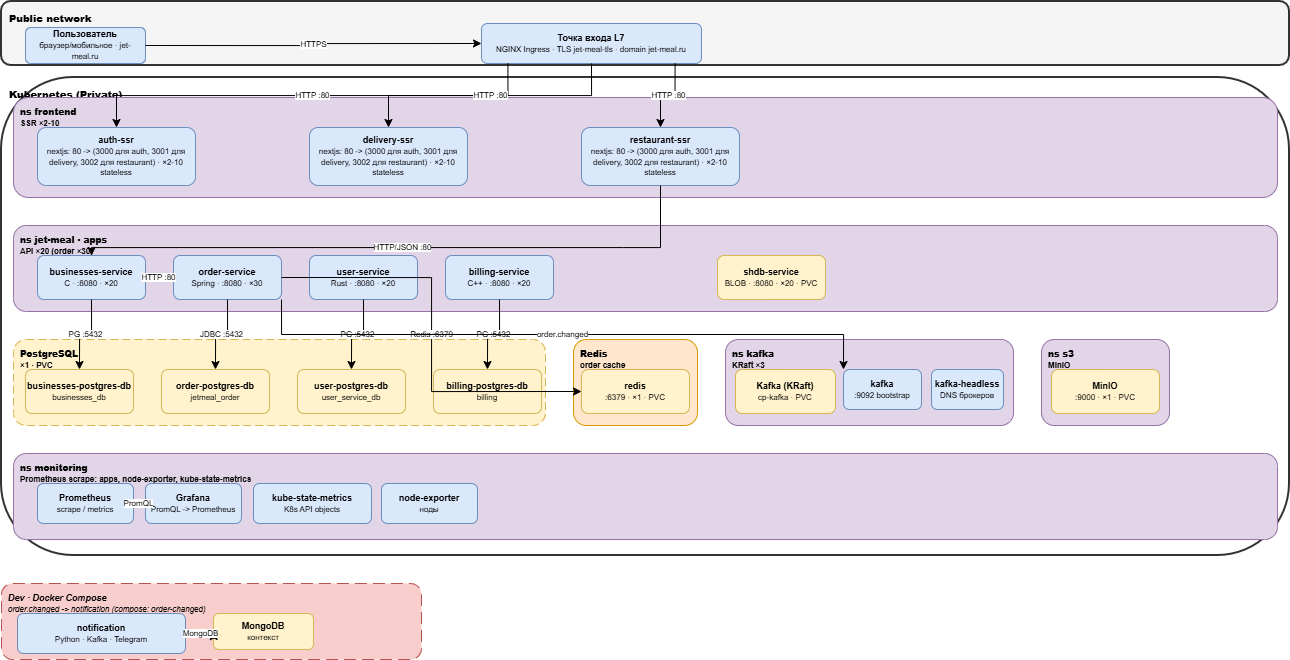

The diagram above was exported from draw.io. Its source (the exported page's mxGraphModel, read from the mxfile embedded in the PNG):
<mxGraphModel dx="1373" dy="749" grid="1" gridSize="10" guides="1" tooltips="1" connect="1" arrows="1" fold="1" page="1" pageScale="1" pageWidth="1320" pageHeight="820" math="0" shadow="0">
  <root>
    <mxCell id="0" />
    <mxCell id="1" parent="0" />
    <mxCell id="2" parent="1" style="rounded=1;whiteSpace=wrap;html=1;fillColor=#f5f5f5;strokeColor=#333333;strokeWidth=2;fontStyle=1;verticalAlign=top;align=left;spacingLeft=6;spacingTop=4;container=1;collapsible=1;fontSize=10;" value="&lt;b&gt;Public network&lt;/b&gt;" vertex="1">
      <mxGeometry height="64" width="1288" x="16" y="12" as="geometry" />
    </mxCell>
    <mxCell id="3" parent="2" style="rounded=1;whiteSpace=wrap;html=1;fillColor=#dae8fc;strokeColor=#6c8ebf;align=center;verticalAlign=middle;fontSize=9;spacing=2;" value="&lt;b&gt;Пользователь&lt;/b&gt;&lt;br/&gt;&lt;font style=&quot;font-size: 8px;&quot;&gt;браузер/мобильное · jet-meal.ru&lt;/font&gt;" vertex="1">
      <mxGeometry height="36" width="120" x="24" y="26" as="geometry" />
    </mxCell>
    <mxCell id="4" parent="2" style="rounded=1;whiteSpace=wrap;html=1;fillColor=#dae8fc;strokeColor=#6c8ebf;align=center;verticalAlign=middle;fontSize=9;spacing=2;" value="&lt;b&gt;Точка входа L7&lt;/b&gt;&lt;br/&gt;&lt;font style=&quot;font-size: 8px;&quot;&gt;NGINX Ingress · TLS jet-meal-tls · domain jet-meal.ru&lt;/font&gt;" vertex="1">
      <mxGeometry height="40" width="220" x="480" y="22" as="geometry" />
    </mxCell>
    <mxCell id="5" parent="1" style="rounded=1;whiteSpace=wrap;html=1;fillColor=#ffffff;strokeColor=#333333;strokeWidth=2;fontStyle=1;verticalAlign=top;align=left;spacingLeft=6;spacingTop=4;container=1;collapsible=1;fontSize=10;" value="&lt;b&gt;Kubernetes (Private)&lt;/b&gt;" vertex="1">
      <mxGeometry height="478" width="1288" x="16" y="88" as="geometry" />
    </mxCell>
    <mxCell id="6" parent="5" style="rounded=1;whiteSpace=wrap;html=1;fillColor=#e1d5e7;strokeColor=#9673a6;strokeWidth=1;fontStyle=1;verticalAlign=top;align=left;spacingLeft=5;spacingTop=3;container=1;collapsible=1;fontSize=9;" value="&lt;b&gt;ns frontend&lt;/b&gt;&lt;br/&gt;&lt;font style=&quot;font-size: 8px;&quot;&gt;SSR ×2-10&lt;/font&gt;" vertex="1">
      <mxGeometry height="100" width="1264" x="12" y="20" as="geometry" />
    </mxCell>
    <mxCell id="7" parent="6" style="rounded=1;whiteSpace=wrap;html=1;fillColor=#dae8fc;strokeColor=#6c8ebf;align=center;verticalAlign=middle;fontSize=9;spacing=2;" value="&lt;b&gt;auth-ssr&lt;/b&gt;&lt;br/&gt;&lt;font style=&quot;font-size: 8px;&quot;&gt;nextjs: 80 -&gt; (3000 для auth, 3001 для delivery, 3002 для restaurant) · ×2-10 stateless&lt;/font&gt;" vertex="1">
      <mxGeometry height="58" width="158" x="24" y="30" as="geometry" />
    </mxCell>
    <mxCell id="8" parent="6" style="rounded=1;whiteSpace=wrap;html=1;fillColor=#dae8fc;strokeColor=#6c8ebf;align=center;verticalAlign=middle;fontSize=9;spacing=2;" value="&lt;b&gt;delivery-ssr&lt;/b&gt;&lt;br/&gt;&lt;font style=&quot;font-size: 8px;&quot;&gt;nextjs: 80 -&gt; (3000 для auth, 3001 для delivery, 3002 для restaurant) · ×2-10 stateless&lt;/font&gt;" vertex="1">
      <mxGeometry height="58" width="158" x="296" y="30" as="geometry" />
    </mxCell>
    <mxCell id="9" parent="6" style="rounded=1;whiteSpace=wrap;html=1;fillColor=#dae8fc;strokeColor=#6c8ebf;align=center;verticalAlign=middle;fontSize=9;spacing=2;" value="&lt;b&gt;restaurant-ssr&lt;/b&gt;&lt;br/&gt;&lt;font style=&quot;font-size: 8px;&quot;&gt;nextjs: 80 -&gt; (3000 для auth, 3001 для delivery, 3002 для restaurant) · ×2-10 stateless&lt;/font&gt;" vertex="1">
      <mxGeometry height="58" width="158" x="568" y="30" as="geometry" />
    </mxCell>
    <mxCell id="10" parent="5" style="rounded=1;whiteSpace=wrap;html=1;fillColor=#e1d5e7;strokeColor=#9673a6;strokeWidth=1;fontStyle=1;verticalAlign=top;align=left;spacingLeft=5;spacingTop=3;container=1;collapsible=1;fontSize=9;" value="&lt;b&gt;ns jet-meal · apps&lt;/b&gt;&lt;br/&gt;&lt;font style=&quot;font-size: 8px;&quot;&gt;API ×20 (order ×30)&lt;/font&gt;" vertex="1">
      <mxGeometry height="86" width="1264" x="12" y="148" as="geometry" />
    </mxCell>
    <mxCell id="11" parent="10" style="rounded=1;whiteSpace=wrap;html=1;fillColor=#dae8fc;strokeColor=#6c8ebf;align=center;verticalAlign=middle;fontSize=9;spacing=2;" value="&lt;b&gt;businesses-service&lt;/b&gt;&lt;br/&gt;&lt;font style=&quot;font-size: 8px;&quot;&gt;C · :8080 · ×20&lt;/font&gt;" vertex="1">
      <mxGeometry height="44" width="108" x="24" y="30" as="geometry" />
    </mxCell>
    <mxCell id="12" parent="10" style="rounded=1;whiteSpace=wrap;html=1;fillColor=#dae8fc;strokeColor=#6c8ebf;align=center;verticalAlign=middle;fontSize=9;spacing=2;" value="&lt;b&gt;order-service&lt;/b&gt;&lt;br/&gt;&lt;font style=&quot;font-size: 8px;&quot;&gt;Spring · :8080 · ×30&lt;/font&gt;" vertex="1">
      <mxGeometry height="44" width="108" x="160" y="30" as="geometry" />
    </mxCell>
    <mxCell id="13" parent="10" style="rounded=1;whiteSpace=wrap;html=1;fillColor=#dae8fc;strokeColor=#6c8ebf;align=center;verticalAlign=middle;fontSize=9;spacing=2;" value="&lt;b&gt;user-service&lt;/b&gt;&lt;br/&gt;&lt;font style=&quot;font-size: 8px;&quot;&gt;Rust · :8080 · ×20&lt;/font&gt;" vertex="1">
      <mxGeometry height="44" width="108" x="296" y="30" as="geometry" />
    </mxCell>
    <mxCell id="14" parent="10" style="rounded=1;whiteSpace=wrap;html=1;fillColor=#dae8fc;strokeColor=#6c8ebf;align=center;verticalAlign=middle;fontSize=9;spacing=2;" value="&lt;b&gt;billing-service&lt;/b&gt;&lt;br/&gt;&lt;font style=&quot;font-size: 8px;&quot;&gt;C++ · :8080 · ×20&lt;/font&gt;" vertex="1">
      <mxGeometry height="44" width="108" x="432" y="30" as="geometry" />
    </mxCell>
    <mxCell id="15" parent="10" style="rounded=1;whiteSpace=wrap;html=1;fillColor=#fff2cc;strokeColor=#d6b656;align=center;verticalAlign=middle;fontSize=9;spacing=2;" value="&lt;b&gt;shdb-service&lt;/b&gt;&lt;br/&gt;&lt;font style=&quot;font-size: 8px;&quot;&gt;BLOB · :8080 · ×20 · PVC&lt;/font&gt;" vertex="1">
      <mxGeometry height="44" width="108" x="704" y="30" as="geometry" />
    </mxCell>
    <mxCell id="16" parent="5" style="rounded=1;whiteSpace=wrap;html=1;fillColor=#fff2cc;strokeColor=#d6b656;strokeWidth=1;dashed=1;dashPattern=8 4;fontStyle=1;verticalAlign=top;align=left;spacingLeft=5;spacingTop=3;container=1;collapsible=1;fontSize=9;" value="&lt;b&gt;PostgreSQL&lt;/b&gt;&lt;br/&gt;&lt;font style=&quot;font-size: 8px;&quot;&gt;×1 · PVC&lt;/font&gt;" vertex="1">
      <mxGeometry height="86" width="532" x="12" y="262" as="geometry" />
    </mxCell>
    <mxCell id="17" parent="16" style="rounded=1;whiteSpace=wrap;html=1;fillColor=#fff2cc;strokeColor=#d6b656;align=center;verticalAlign=middle;fontSize=9;spacing=2;" value="&lt;b&gt;businesses-postgres-db&lt;/b&gt;&lt;br/&gt;&lt;font style=&quot;font-size: 8px;&quot;&gt;businesses_db&lt;/font&gt;" vertex="1">
      <mxGeometry height="44" width="108" x="12" y="30" as="geometry" />
    </mxCell>
    <mxCell id="18" parent="16" style="rounded=1;whiteSpace=wrap;html=1;fillColor=#fff2cc;strokeColor=#d6b656;align=center;verticalAlign=middle;fontSize=9;spacing=2;" value="&lt;b&gt;order-postgres-db&lt;/b&gt;&lt;br/&gt;&lt;font style=&quot;font-size: 8px;&quot;&gt;jetmeal_order&lt;/font&gt;" vertex="1">
      <mxGeometry height="44" width="108" x="148" y="30" as="geometry" />
    </mxCell>
    <mxCell id="19" parent="16" style="rounded=1;whiteSpace=wrap;html=1;fillColor=#fff2cc;strokeColor=#d6b656;align=center;verticalAlign=middle;fontSize=9;spacing=2;" value="&lt;b&gt;user-postgres-db&lt;/b&gt;&lt;br/&gt;&lt;font style=&quot;font-size: 8px;&quot;&gt;user_service_db&lt;/font&gt;" vertex="1">
      <mxGeometry height="44" width="108" x="284" y="30" as="geometry" />
    </mxCell>
    <mxCell id="20" parent="16" style="rounded=1;whiteSpace=wrap;html=1;fillColor=#fff2cc;strokeColor=#d6b656;align=center;verticalAlign=middle;fontSize=9;spacing=2;" value="&lt;b&gt;billing-postgres-db&lt;/b&gt;&lt;br/&gt;&lt;font style=&quot;font-size: 8px;&quot;&gt;billing&lt;/font&gt;" vertex="1">
      <mxGeometry height="44" width="108" x="420" y="30" as="geometry" />
    </mxCell>
    <mxCell id="21" parent="5" style="rounded=1;whiteSpace=wrap;html=1;fillColor=#ffe6cc;strokeColor=#d79b00;strokeWidth=1;fontStyle=1;verticalAlign=top;align=left;spacingLeft=5;spacingTop=3;container=1;collapsible=1;fontSize=9;" value="&lt;b&gt;Redis&lt;/b&gt;&lt;br/&gt;&lt;font style=&quot;font-size: 8px;&quot;&gt;order cache&lt;/font&gt;" vertex="1">
      <mxGeometry height="86" width="124" x="572" y="262" as="geometry" />
    </mxCell>
    <mxCell id="22" parent="21" style="rounded=1;whiteSpace=wrap;html=1;fillColor=#fff2cc;strokeColor=#d6b656;align=center;verticalAlign=middle;fontSize=9;spacing=2;" value="&lt;b&gt;redis&lt;/b&gt;&lt;br/&gt;&lt;font style=&quot;font-size: 8px;&quot;&gt;:6379 · ×1 · PVC&lt;/font&gt;" vertex="1">
      <mxGeometry height="44" width="108" x="8" y="30" as="geometry" />
    </mxCell>
    <mxCell id="23" parent="5" style="rounded=1;whiteSpace=wrap;html=1;fillColor=#e1d5e7;strokeColor=#9673a6;strokeWidth=1;fontStyle=1;verticalAlign=top;align=left;spacingLeft=5;spacingTop=3;container=1;collapsible=1;fontSize=9;" value="&lt;b&gt;ns kafka&lt;/b&gt;&lt;br/&gt;&lt;font style=&quot;font-size: 8px;&quot;&gt;KRaft ×3&lt;/font&gt;" vertex="1">
      <mxGeometry height="86" width="288" x="724" y="262" as="geometry" />
    </mxCell>
    <mxCell id="24" parent="23" style="rounded=1;whiteSpace=wrap;html=1;fillColor=#fff2cc;strokeColor=#d6b656;align=center;verticalAlign=middle;fontSize=9;spacing=2;" value="&lt;b&gt;Kafka (KRaft)&lt;/b&gt;&lt;br/&gt;&lt;font style=&quot;font-size: 8px;&quot;&gt;cp-kafka · PVC&lt;/font&gt;" vertex="1">
      <mxGeometry height="44" width="100" x="10" y="30" as="geometry" />
    </mxCell>
    <mxCell id="25" parent="23" style="rounded=1;whiteSpace=wrap;html=1;fillColor=#dae8fc;strokeColor=#6c8ebf;align=center;verticalAlign=middle;fontSize=9;spacing=2;" value="&lt;b&gt;kafka&lt;/b&gt;&lt;br/&gt;&lt;font style=&quot;font-size: 8px;&quot;&gt;:9092 bootstrap&lt;/font&gt;" vertex="1">
      <mxGeometry height="40" width="78" x="118" y="30" as="geometry" />
    </mxCell>
    <mxCell id="26" parent="23" style="rounded=1;whiteSpace=wrap;html=1;fillColor=#dae8fc;strokeColor=#6c8ebf;align=center;verticalAlign=middle;fontSize=9;spacing=2;" value="&lt;b&gt;kafka-headless&lt;/b&gt;&lt;br/&gt;&lt;font style=&quot;font-size: 8px;&quot;&gt;DNS брокеров&lt;/font&gt;" vertex="1">
      <mxGeometry height="40" width="72" x="206" y="30" as="geometry" />
    </mxCell>
    <mxCell id="27" parent="5" style="rounded=1;whiteSpace=wrap;html=1;fillColor=#e1d5e7;strokeColor=#9673a6;strokeWidth=1;fontStyle=1;verticalAlign=top;align=left;spacingLeft=5;spacingTop=3;container=1;collapsible=1;fontSize=9;" value="&lt;b&gt;ns s3&lt;/b&gt;&lt;br/&gt;&lt;font style=&quot;font-size: 8px;&quot;&gt;MinIO&lt;/font&gt;" vertex="1">
      <mxGeometry height="86" width="128" x="1040" y="262" as="geometry" />
    </mxCell>
    <mxCell id="28" parent="27" style="rounded=1;whiteSpace=wrap;html=1;fillColor=#fff2cc;strokeColor=#d6b656;align=center;verticalAlign=middle;fontSize=9;spacing=2;" value="&lt;b&gt;MinIO&lt;/b&gt;&lt;br/&gt;&lt;font style=&quot;font-size: 8px;&quot;&gt;:9000 · ×1 · PVC&lt;/font&gt;" vertex="1">
      <mxGeometry height="44" width="108" x="10" y="30" as="geometry" />
    </mxCell>
    <mxCell id="29" parent="5" style="rounded=1;whiteSpace=wrap;html=1;fillColor=#e1d5e7;strokeColor=#9673a6;strokeWidth=1;fontStyle=1;verticalAlign=top;align=left;spacingLeft=5;spacingTop=3;container=1;collapsible=1;fontSize=9;" value="&lt;b&gt;ns monitoring&lt;/b&gt;&lt;br/&gt;&lt;font style=&quot;font-size: 8px;&quot;&gt;Prometheus scrape: apps, node-exporter, kube-state-metrics&lt;/font&gt;" vertex="1">
      <mxGeometry height="86" width="1264" x="12" y="376" as="geometry" />
    </mxCell>
    <mxCell id="30" parent="29" style="rounded=1;whiteSpace=wrap;html=1;fillColor=#dae8fc;strokeColor=#6c8ebf;align=center;verticalAlign=middle;fontSize=9;spacing=2;" value="&lt;b&gt;Prometheus&lt;/b&gt;&lt;br/&gt;&lt;font style=&quot;font-size: 8px;&quot;&gt;scrape / metrics&lt;/font&gt;" vertex="1">
      <mxGeometry height="40" width="96" x="24" y="30" as="geometry" />
    </mxCell>
    <mxCell id="31" parent="29" style="rounded=1;whiteSpace=wrap;html=1;fillColor=#dae8fc;strokeColor=#6c8ebf;align=center;verticalAlign=middle;fontSize=9;spacing=2;" value="&lt;b&gt;Grafana&lt;/b&gt;&lt;br/&gt;&lt;font style=&quot;font-size: 8px;&quot;&gt;PromQL -&gt; Prometheus&lt;/font&gt;" vertex="1">
      <mxGeometry height="40" width="96" x="132" y="30" as="geometry" />
    </mxCell>
    <mxCell id="32" parent="29" style="rounded=1;whiteSpace=wrap;html=1;fillColor=#dae8fc;strokeColor=#6c8ebf;align=center;verticalAlign=middle;fontSize=9;spacing=2;" value="&lt;b&gt;kube-state-metrics&lt;/b&gt;&lt;br/&gt;&lt;font style=&quot;font-size: 8px;&quot;&gt;K8s API objects&lt;/font&gt;" vertex="1">
      <mxGeometry height="40" width="118" x="240" y="30" as="geometry" />
    </mxCell>
    <mxCell id="33" parent="29" style="rounded=1;whiteSpace=wrap;html=1;fillColor=#dae8fc;strokeColor=#6c8ebf;align=center;verticalAlign=middle;fontSize=9;spacing=2;" value="&lt;b&gt;node-exporter&lt;/b&gt;&lt;br/&gt;&lt;font style=&quot;font-size: 8px;&quot;&gt;ноды&lt;/font&gt;" vertex="1">
      <mxGeometry height="40" width="96" x="368" y="30" as="geometry" />
    </mxCell>
    <mxCell id="34" parent="1" style="rounded=1;whiteSpace=wrap;html=1;fillColor=#f8cecc;strokeColor=#b85450;strokeWidth=1;dashed=1;dashPattern=12 6;fontStyle=2;verticalAlign=top;align=left;spacingLeft=5;spacingTop=3;container=1;collapsible=1;fontSize=9;" value="&lt;b&gt;Dev · Docker Compose&lt;/b&gt;&lt;br/&gt;&lt;font style=&quot;font-size: 8px;&quot;&gt;order.changed -&gt; notification (compose: order-changed)&lt;/font&gt;" vertex="1">
      <mxGeometry height="76" width="420" x="16" y="594" as="geometry" />
    </mxCell>
    <mxCell id="35" parent="34" style="rounded=1;whiteSpace=wrap;html=1;fillColor=#dae8fc;strokeColor=#6c8ebf;align=center;verticalAlign=middle;fontSize=9;spacing=2;" value="&lt;b&gt;notification&lt;/b&gt;&lt;br/&gt;&lt;font style=&quot;font-size: 8px;&quot;&gt;Python · Kafka · Telegram&lt;/font&gt;" vertex="1">
      <mxGeometry height="40" width="168" x="16" y="30" as="geometry" />
    </mxCell>
    <mxCell id="36" parent="34" style="rounded=1;whiteSpace=wrap;html=1;fillColor=#fff2cc;strokeColor=#d6b656;align=center;verticalAlign=middle;fontSize=9;spacing=2;" value="&lt;b&gt;MongoDB&lt;/b&gt;&lt;br/&gt;&lt;font style=&quot;font-size: 8px;&quot;&gt;контекст&lt;/font&gt;" vertex="1">
      <mxGeometry height="36" width="100" x="212" y="30" as="geometry" />
    </mxCell>
    <mxCell id="37" edge="1" parent="1" source="3" style="edgeStyle=orthogonalEdgeStyle;rounded=0;orthogonalLoop=1;jettySize=auto;html=1;fontSize=8;labelBackgroundColor=#ffffff;;exitX=1;exitY=0.5;entryX=0;entryY=0.5;exitDx=0;exitDy=0;entryDx=0;entryDy=0;;" target="4" value="HTTPS">
      <mxGeometry relative="1" as="geometry" />
    </mxCell>
    <mxCell id="38" edge="1" parent="1" source="4" style="edgeStyle=orthogonalEdgeStyle;rounded=0;orthogonalLoop=1;jettySize=auto;html=1;fontSize=8;labelBackgroundColor=#ffffff;;exitX=0.12;exitY=1;entryX=0.5;entryY=0;exitDx=0;exitDy=0;entryDx=0;entryDy=0;;" target="7" value="HTTP :80">
      <mxGeometry relative="1" as="geometry" />
    </mxCell>
    <mxCell id="39" edge="1" parent="1" source="4" style="edgeStyle=orthogonalEdgeStyle;rounded=0;orthogonalLoop=1;jettySize=auto;html=1;fontSize=8;labelBackgroundColor=#ffffff;;exitX=0.5;exitY=1;entryX=0.5;entryY=0;exitDx=0;exitDy=0;entryDx=0;entryDy=0;;" target="8" value="HTTP :80">
      <mxGeometry relative="1" as="geometry" />
    </mxCell>
    <mxCell id="40" edge="1" parent="1" source="4" style="edgeStyle=orthogonalEdgeStyle;rounded=0;orthogonalLoop=1;jettySize=auto;html=1;fontSize=8;labelBackgroundColor=#ffffff;;exitX=0.88;exitY=1;entryX=0.5;entryY=0;exitDx=0;exitDy=0;entryDx=0;entryDy=0;;" target="9" value="HTTP :80">
      <mxGeometry relative="1" as="geometry" />
    </mxCell>
    <mxCell id="41" edge="1" parent="1" source="9" style="edgeStyle=orthogonalEdgeStyle;rounded=0;orthogonalLoop=1;jettySize=auto;html=1;fontSize=8;labelBackgroundColor=#ffffff;;exitX=0.5;exitY=1;entryX=0.5;entryY=0;exitDx=0;exitDy=0;entryDx=0;entryDy=0;;" target="11" value="HTTP/JSON :80">
      <mxGeometry relative="1" as="geometry">
        <Array as="points">
          <mxPoint x="638" y="258" />
          <mxPoint x="94" y="258" />
        </Array>
      </mxGeometry>
    </mxCell>
    <mxCell id="42" edge="1" parent="1" source="11" style="edgeStyle=orthogonalEdgeStyle;rounded=0;orthogonalLoop=1;jettySize=auto;html=1;fontSize=8;labelBackgroundColor=#ffffff;;exitX=0.5;exitY=1;entryX=0.5;entryY=0;exitDx=0;exitDy=0;entryDx=0;entryDy=0;;" target="17" value="PG :5432">
      <mxGeometry relative="1" as="geometry" />
    </mxCell>
    <mxCell id="43" edge="1" parent="1" source="12" style="edgeStyle=orthogonalEdgeStyle;rounded=0;orthogonalLoop=1;jettySize=auto;html=1;fontSize=8;labelBackgroundColor=#ffffff;;exitX=0.5;exitY=1;entryX=0.5;entryY=0;exitDx=0;exitDy=0;entryDx=0;entryDy=0;;" target="18" value="JDBC :5432">
      <mxGeometry relative="1" as="geometry" />
    </mxCell>
    <mxCell id="44" edge="1" parent="1" source="13" style="edgeStyle=orthogonalEdgeStyle;rounded=0;orthogonalLoop=1;jettySize=auto;html=1;fontSize=8;labelBackgroundColor=#ffffff;;exitX=0.5;exitY=1;entryX=0.5;entryY=0;exitDx=0;exitDy=0;entryDx=0;entryDy=0;;" target="19" value="PG :5432">
      <mxGeometry relative="1" as="geometry" />
    </mxCell>
    <mxCell id="45" edge="1" parent="1" source="14" style="edgeStyle=orthogonalEdgeStyle;rounded=0;orthogonalLoop=1;jettySize=auto;html=1;fontSize=8;labelBackgroundColor=#ffffff;;exitX=0.5;exitY=1;entryX=0.5;entryY=0;exitDx=0;exitDy=0;entryDx=0;entryDy=0;;" target="20" value="PG :5432">
      <mxGeometry relative="1" as="geometry" />
    </mxCell>
    <mxCell id="46" edge="1" parent="1" source="12" style="edgeStyle=orthogonalEdgeStyle;rounded=0;orthogonalLoop=1;jettySize=auto;html=1;fontSize=8;labelBackgroundColor=#ffffff;;exitX=1;exitY=0.5;entryX=0;entryY=0.5;exitDx=0;exitDy=0;entryDx=0;entryDy=0;;" target="22" value="Redis :6379">
      <mxGeometry relative="1" as="geometry" />
    </mxCell>
    <mxCell id="47" edge="1" parent="1" source="12" style="edgeStyle=orthogonalEdgeStyle;rounded=0;orthogonalLoop=1;jettySize=auto;html=1;fontSize=8;labelBackgroundColor=#ffffff;;exitX=1;exitY=1;entryX=0;entryY=0;exitDx=0;exitDy=0;entryDx=0;entryDy=0;;" target="25" value="order.changed">
      <mxGeometry relative="1" as="geometry" />
    </mxCell>
    <mxCell id="48" edge="1" parent="1" source="12" style="edgeStyle=orthogonalEdgeStyle;rounded=0;orthogonalLoop=1;jettySize=auto;html=1;fontSize=8;labelBackgroundColor=#ffffff;;exitX=0;exitY=0.5;entryX=1;entryY=0.5;exitDx=0;exitDy=0;entryDx=0;entryDy=0;;" target="11" value="HTTP :80">
      <mxGeometry relative="1" as="geometry" />
    </mxCell>
    <mxCell id="49" edge="1" parent="1" source="31" style="edgeStyle=orthogonalEdgeStyle;rounded=0;orthogonalLoop=1;jettySize=auto;html=1;fontSize=8;labelBackgroundColor=#ffffff;;exitX=0;exitY=0.5;entryX=1;entryY=0.5;exitDx=0;exitDy=0;entryDx=0;entryDy=0;;" target="30" value="PromQL">
      <mxGeometry relative="1" as="geometry" />
    </mxCell>
    <mxCell id="50" edge="1" parent="1" source="35" style="edgeStyle=orthogonalEdgeStyle;rounded=0;orthogonalLoop=1;jettySize=auto;html=1;fontSize=8;labelBackgroundColor=#ffffff;;exitX=1;exitY=0.5;entryX=0;entryY=0.5;exitDx=0;exitDy=0;entryDx=0;entryDy=0;;" target="36" value="MongoDB">
      <mxGeometry relative="1" as="geometry" />
    </mxCell>
  </root>
</mxGraphModel>